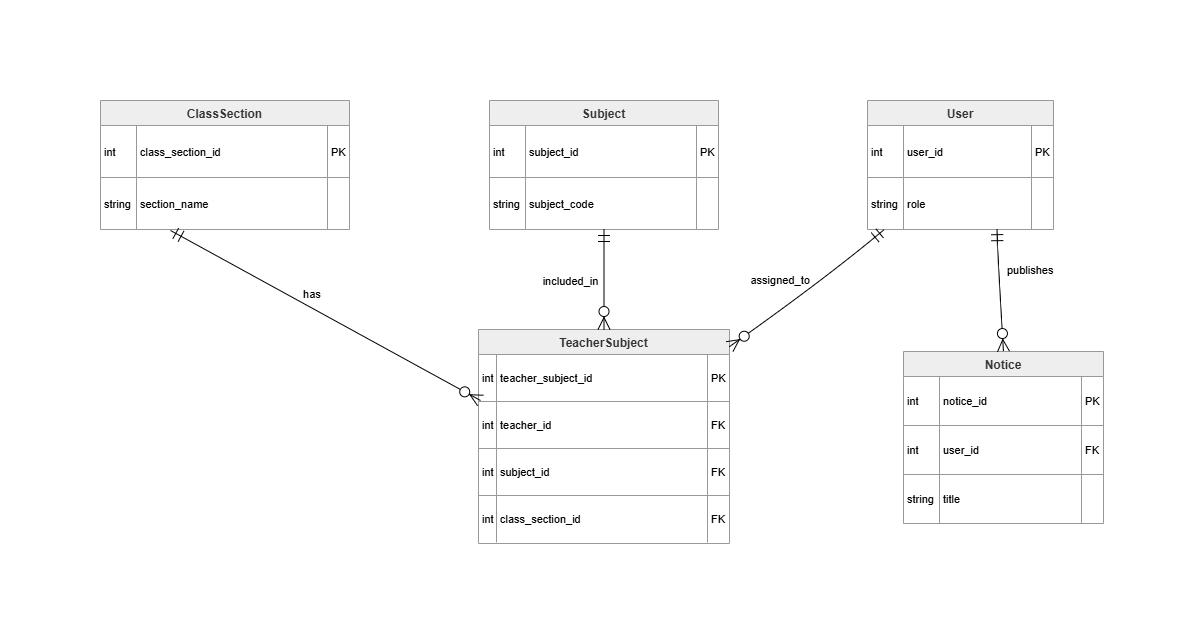

The diagram above was exported from draw.io. Its source (the exported page's mxGraphModel, read from the mxfile embedded in the PNG):
<mxGraphModel dx="683" dy="462" grid="1" gridSize="10" guides="1" tooltips="1" connect="1" arrows="1" fold="1" page="1" pageScale="1" pageWidth="850" pageHeight="1100" math="0" shadow="0">
  <root>
    <mxCell id="0" />
    <mxCell id="1" parent="0" />
    <mxCell id="XaX8DWn8DoVVtZyn6FOz-2" parent="1" style="shape=table;startSize=25;container=1;collapsible=0;childLayout=tableLayout;fixedRows=1;rowLines=1;fontStyle=1;align=center;resizeLast=1;fillColor=light-dark(#eeeeee,#1f2020);strokeColor=light-dark(#999999,#cccccc);fontColor=light-dark(#333333,#cccccc);" value="User" vertex="1">
      <mxGeometry height="129" width="186" x="787" y="20" as="geometry" />
    </mxCell>
    <mxCell id="XaX8DWn8DoVVtZyn6FOz-3" parent="XaX8DWn8DoVVtZyn6FOz-2" style="shape=tableRow;horizontal=0;startSize=0;swimlaneHead=0;swimlaneBody=0;fillColor=none;collapsible=0;dropTarget=0;points=[[0,0.5],[1,0.5]];portConstraint=eastwest;top=0;left=0;right=0;bottom=0;" vertex="1">
      <mxGeometry height="52" width="186" y="25" as="geometry" />
    </mxCell>
    <mxCell id="XaX8DWn8DoVVtZyn6FOz-4" parent="XaX8DWn8DoVVtZyn6FOz-3" style="shape=partialRectangle;connectable=0;fillColor=none;top=0;left=0;bottom=0;right=0;align=left;spacingLeft=2;overflow=hidden;fontSize=11;" value="int" vertex="1">
      <mxGeometry height="52" width="36" as="geometry">
        <mxRectangle height="52" width="36" as="alternateBounds" />
      </mxGeometry>
    </mxCell>
    <mxCell id="XaX8DWn8DoVVtZyn6FOz-5" parent="XaX8DWn8DoVVtZyn6FOz-3" style="shape=partialRectangle;connectable=0;fillColor=none;top=0;left=0;bottom=0;right=0;align=left;spacingLeft=2;overflow=hidden;fontSize=11;" value="user_id" vertex="1">
      <mxGeometry height="52" width="128" x="36" as="geometry">
        <mxRectangle height="52" width="128" as="alternateBounds" />
      </mxGeometry>
    </mxCell>
    <mxCell id="XaX8DWn8DoVVtZyn6FOz-6" parent="XaX8DWn8DoVVtZyn6FOz-3" style="shape=partialRectangle;connectable=0;fillColor=none;top=0;left=0;bottom=0;right=0;align=left;spacingLeft=2;overflow=hidden;fontSize=11;" value="PK" vertex="1">
      <mxGeometry height="52" width="22" x="164" as="geometry">
        <mxRectangle height="52" width="22" as="alternateBounds" />
      </mxGeometry>
    </mxCell>
    <mxCell id="XaX8DWn8DoVVtZyn6FOz-7" parent="XaX8DWn8DoVVtZyn6FOz-2" style="shape=tableRow;horizontal=0;startSize=0;swimlaneHead=0;swimlaneBody=0;fillColor=none;collapsible=0;dropTarget=0;points=[[0,0.5],[1,0.5]];portConstraint=eastwest;top=0;left=0;right=0;bottom=0;" vertex="1">
      <mxGeometry height="52" width="186" y="77" as="geometry" />
    </mxCell>
    <mxCell id="XaX8DWn8DoVVtZyn6FOz-8" parent="XaX8DWn8DoVVtZyn6FOz-7" style="shape=partialRectangle;connectable=0;fillColor=none;top=0;left=0;bottom=0;right=0;align=left;spacingLeft=2;overflow=hidden;fontSize=11;" value="string" vertex="1">
      <mxGeometry height="52" width="36" as="geometry">
        <mxRectangle height="52" width="36" as="alternateBounds" />
      </mxGeometry>
    </mxCell>
    <mxCell id="XaX8DWn8DoVVtZyn6FOz-9" parent="XaX8DWn8DoVVtZyn6FOz-7" style="shape=partialRectangle;connectable=0;fillColor=none;top=0;left=0;bottom=0;right=0;align=left;spacingLeft=2;overflow=hidden;fontSize=11;" value="role" vertex="1">
      <mxGeometry height="52" width="128" x="36" as="geometry">
        <mxRectangle height="52" width="128" as="alternateBounds" />
      </mxGeometry>
    </mxCell>
    <mxCell id="XaX8DWn8DoVVtZyn6FOz-10" parent="XaX8DWn8DoVVtZyn6FOz-7" style="shape=partialRectangle;connectable=0;fillColor=none;top=0;left=0;bottom=0;right=0;align=left;spacingLeft=2;overflow=hidden;fontSize=11;" value="" vertex="1">
      <mxGeometry height="52" width="22" x="164" as="geometry">
        <mxRectangle height="52" width="22" as="alternateBounds" />
      </mxGeometry>
    </mxCell>
    <mxCell id="XaX8DWn8DoVVtZyn6FOz-11" parent="1" style="shape=table;startSize=25;container=1;collapsible=0;childLayout=tableLayout;fixedRows=1;rowLines=1;fontStyle=1;align=center;resizeLast=1;fillColor=light-dark(#eeeeee,#1f2020);strokeColor=light-dark(#999999,#cccccc);fontColor=light-dark(#333333,#cccccc);" value="Subject" vertex="1">
      <mxGeometry height="129" width="229" x="409" y="20" as="geometry" />
    </mxCell>
    <mxCell id="XaX8DWn8DoVVtZyn6FOz-12" parent="XaX8DWn8DoVVtZyn6FOz-11" style="shape=tableRow;horizontal=0;startSize=0;swimlaneHead=0;swimlaneBody=0;fillColor=none;collapsible=0;dropTarget=0;points=[[0,0.5],[1,0.5]];portConstraint=eastwest;top=0;left=0;right=0;bottom=0;" vertex="1">
      <mxGeometry height="52" width="229" y="25" as="geometry" />
    </mxCell>
    <mxCell id="XaX8DWn8DoVVtZyn6FOz-13" parent="XaX8DWn8DoVVtZyn6FOz-12" style="shape=partialRectangle;connectable=0;fillColor=none;top=0;left=0;bottom=0;right=0;align=left;spacingLeft=2;overflow=hidden;fontSize=11;" value="int" vertex="1">
      <mxGeometry height="52" width="36" as="geometry">
        <mxRectangle height="52" width="36" as="alternateBounds" />
      </mxGeometry>
    </mxCell>
    <mxCell id="XaX8DWn8DoVVtZyn6FOz-14" parent="XaX8DWn8DoVVtZyn6FOz-12" style="shape=partialRectangle;connectable=0;fillColor=none;top=0;left=0;bottom=0;right=0;align=left;spacingLeft=2;overflow=hidden;fontSize=11;" value="subject_id" vertex="1">
      <mxGeometry height="52" width="171" x="36" as="geometry">
        <mxRectangle height="52" width="171" as="alternateBounds" />
      </mxGeometry>
    </mxCell>
    <mxCell id="XaX8DWn8DoVVtZyn6FOz-15" parent="XaX8DWn8DoVVtZyn6FOz-12" style="shape=partialRectangle;connectable=0;fillColor=none;top=0;left=0;bottom=0;right=0;align=left;spacingLeft=2;overflow=hidden;fontSize=11;" value="PK" vertex="1">
      <mxGeometry height="52" width="22" x="207" as="geometry">
        <mxRectangle height="52" width="22" as="alternateBounds" />
      </mxGeometry>
    </mxCell>
    <mxCell id="XaX8DWn8DoVVtZyn6FOz-16" parent="XaX8DWn8DoVVtZyn6FOz-11" style="shape=tableRow;horizontal=0;startSize=0;swimlaneHead=0;swimlaneBody=0;fillColor=none;collapsible=0;dropTarget=0;points=[[0,0.5],[1,0.5]];portConstraint=eastwest;top=0;left=0;right=0;bottom=0;" vertex="1">
      <mxGeometry height="52" width="229" y="77" as="geometry" />
    </mxCell>
    <mxCell id="XaX8DWn8DoVVtZyn6FOz-17" parent="XaX8DWn8DoVVtZyn6FOz-16" style="shape=partialRectangle;connectable=0;fillColor=none;top=0;left=0;bottom=0;right=0;align=left;spacingLeft=2;overflow=hidden;fontSize=11;" value="string" vertex="1">
      <mxGeometry height="52" width="36" as="geometry">
        <mxRectangle height="52" width="36" as="alternateBounds" />
      </mxGeometry>
    </mxCell>
    <mxCell id="XaX8DWn8DoVVtZyn6FOz-18" parent="XaX8DWn8DoVVtZyn6FOz-16" style="shape=partialRectangle;connectable=0;fillColor=none;top=0;left=0;bottom=0;right=0;align=left;spacingLeft=2;overflow=hidden;fontSize=11;" value="subject_code" vertex="1">
      <mxGeometry height="52" width="171" x="36" as="geometry">
        <mxRectangle height="52" width="171" as="alternateBounds" />
      </mxGeometry>
    </mxCell>
    <mxCell id="XaX8DWn8DoVVtZyn6FOz-19" parent="XaX8DWn8DoVVtZyn6FOz-16" style="shape=partialRectangle;connectable=0;fillColor=none;top=0;left=0;bottom=0;right=0;align=left;spacingLeft=2;overflow=hidden;fontSize=11;" value="" vertex="1">
      <mxGeometry height="52" width="22" x="207" as="geometry">
        <mxRectangle height="52" width="22" as="alternateBounds" />
      </mxGeometry>
    </mxCell>
    <mxCell id="XaX8DWn8DoVVtZyn6FOz-20" parent="1" style="shape=table;startSize=25;container=1;collapsible=0;childLayout=tableLayout;fixedRows=1;rowLines=1;fontStyle=1;align=center;resizeLast=1;fillColor=light-dark(#eeeeee,#1f2020);strokeColor=light-dark(#999999,#cccccc);fontColor=light-dark(#333333,#cccccc);" value="ClassSection" vertex="1">
      <mxGeometry height="129" width="249" x="20" y="20" as="geometry" />
    </mxCell>
    <mxCell id="XaX8DWn8DoVVtZyn6FOz-21" parent="XaX8DWn8DoVVtZyn6FOz-20" style="shape=tableRow;horizontal=0;startSize=0;swimlaneHead=0;swimlaneBody=0;fillColor=none;collapsible=0;dropTarget=0;points=[[0,0.5],[1,0.5]];portConstraint=eastwest;top=0;left=0;right=0;bottom=0;" vertex="1">
      <mxGeometry height="52" width="249" y="25" as="geometry" />
    </mxCell>
    <mxCell id="XaX8DWn8DoVVtZyn6FOz-22" parent="XaX8DWn8DoVVtZyn6FOz-21" style="shape=partialRectangle;connectable=0;fillColor=none;top=0;left=0;bottom=0;right=0;align=left;spacingLeft=2;overflow=hidden;fontSize=11;" value="int" vertex="1">
      <mxGeometry height="52" width="36" as="geometry">
        <mxRectangle height="52" width="36" as="alternateBounds" />
      </mxGeometry>
    </mxCell>
    <mxCell id="XaX8DWn8DoVVtZyn6FOz-23" parent="XaX8DWn8DoVVtZyn6FOz-21" style="shape=partialRectangle;connectable=0;fillColor=none;top=0;left=0;bottom=0;right=0;align=left;spacingLeft=2;overflow=hidden;fontSize=11;" value="class_section_id" vertex="1">
      <mxGeometry height="52" width="191" x="36" as="geometry">
        <mxRectangle height="52" width="191" as="alternateBounds" />
      </mxGeometry>
    </mxCell>
    <mxCell id="XaX8DWn8DoVVtZyn6FOz-24" parent="XaX8DWn8DoVVtZyn6FOz-21" style="shape=partialRectangle;connectable=0;fillColor=none;top=0;left=0;bottom=0;right=0;align=left;spacingLeft=2;overflow=hidden;fontSize=11;" value="PK" vertex="1">
      <mxGeometry height="52" width="22" x="227" as="geometry">
        <mxRectangle height="52" width="22" as="alternateBounds" />
      </mxGeometry>
    </mxCell>
    <mxCell id="XaX8DWn8DoVVtZyn6FOz-25" parent="XaX8DWn8DoVVtZyn6FOz-20" style="shape=tableRow;horizontal=0;startSize=0;swimlaneHead=0;swimlaneBody=0;fillColor=none;collapsible=0;dropTarget=0;points=[[0,0.5],[1,0.5]];portConstraint=eastwest;top=0;left=0;right=0;bottom=0;" vertex="1">
      <mxGeometry height="52" width="249" y="77" as="geometry" />
    </mxCell>
    <mxCell id="XaX8DWn8DoVVtZyn6FOz-26" parent="XaX8DWn8DoVVtZyn6FOz-25" style="shape=partialRectangle;connectable=0;fillColor=none;top=0;left=0;bottom=0;right=0;align=left;spacingLeft=2;overflow=hidden;fontSize=11;" value="string" vertex="1">
      <mxGeometry height="52" width="36" as="geometry">
        <mxRectangle height="52" width="36" as="alternateBounds" />
      </mxGeometry>
    </mxCell>
    <mxCell id="XaX8DWn8DoVVtZyn6FOz-27" parent="XaX8DWn8DoVVtZyn6FOz-25" style="shape=partialRectangle;connectable=0;fillColor=none;top=0;left=0;bottom=0;right=0;align=left;spacingLeft=2;overflow=hidden;fontSize=11;" value="section_name" vertex="1">
      <mxGeometry height="52" width="191" x="36" as="geometry">
        <mxRectangle height="52" width="191" as="alternateBounds" />
      </mxGeometry>
    </mxCell>
    <mxCell id="XaX8DWn8DoVVtZyn6FOz-28" parent="XaX8DWn8DoVVtZyn6FOz-25" style="shape=partialRectangle;connectable=0;fillColor=none;top=0;left=0;bottom=0;right=0;align=left;spacingLeft=2;overflow=hidden;fontSize=11;" value="" vertex="1">
      <mxGeometry height="52" width="22" x="227" as="geometry">
        <mxRectangle height="52" width="22" as="alternateBounds" />
      </mxGeometry>
    </mxCell>
    <mxCell id="XaX8DWn8DoVVtZyn6FOz-29" parent="1" style="shape=table;startSize=25;container=1;collapsible=0;childLayout=tableLayout;fixedRows=1;rowLines=1;fontStyle=1;align=center;resizeLast=1;fillColor=light-dark(#eeeeee,#1f2020);strokeColor=light-dark(#999999,#cccccc);fontColor=light-dark(#333333,#cccccc);" value="TeacherSubject" vertex="1">
      <mxGeometry height="214" width="251" x="398" y="249" as="geometry" />
    </mxCell>
    <mxCell id="XaX8DWn8DoVVtZyn6FOz-30" parent="XaX8DWn8DoVVtZyn6FOz-29" style="shape=tableRow;horizontal=0;startSize=0;swimlaneHead=0;swimlaneBody=0;fillColor=none;collapsible=0;dropTarget=0;points=[[0,0.5],[1,0.5]];portConstraint=eastwest;top=0;left=0;right=0;bottom=0;" vertex="1">
      <mxGeometry height="47" width="251" y="25" as="geometry" />
    </mxCell>
    <mxCell id="XaX8DWn8DoVVtZyn6FOz-31" parent="XaX8DWn8DoVVtZyn6FOz-30" style="shape=partialRectangle;connectable=0;fillColor=none;top=0;left=0;bottom=0;right=0;align=left;spacingLeft=2;overflow=hidden;fontSize=11;" value="int" vertex="1">
      <mxGeometry height="47" width="18" as="geometry">
        <mxRectangle height="47" width="18" as="alternateBounds" />
      </mxGeometry>
    </mxCell>
    <mxCell id="XaX8DWn8DoVVtZyn6FOz-32" parent="XaX8DWn8DoVVtZyn6FOz-30" style="shape=partialRectangle;connectable=0;fillColor=none;top=0;left=0;bottom=0;right=0;align=left;spacingLeft=2;overflow=hidden;fontSize=11;" value="teacher_subject_id" vertex="1">
      <mxGeometry height="47" width="211" x="18" as="geometry">
        <mxRectangle height="47" width="211" as="alternateBounds" />
      </mxGeometry>
    </mxCell>
    <mxCell id="XaX8DWn8DoVVtZyn6FOz-33" parent="XaX8DWn8DoVVtZyn6FOz-30" style="shape=partialRectangle;connectable=0;fillColor=none;top=0;left=0;bottom=0;right=0;align=left;spacingLeft=2;overflow=hidden;fontSize=11;" value="PK" vertex="1">
      <mxGeometry height="47" width="22" x="229" as="geometry">
        <mxRectangle height="47" width="22" as="alternateBounds" />
      </mxGeometry>
    </mxCell>
    <mxCell id="XaX8DWn8DoVVtZyn6FOz-34" parent="XaX8DWn8DoVVtZyn6FOz-29" style="shape=tableRow;horizontal=0;startSize=0;swimlaneHead=0;swimlaneBody=0;fillColor=none;collapsible=0;dropTarget=0;points=[[0,0.5],[1,0.5]];portConstraint=eastwest;top=0;left=0;right=0;bottom=0;" vertex="1">
      <mxGeometry height="47" width="251" y="72" as="geometry" />
    </mxCell>
    <mxCell id="XaX8DWn8DoVVtZyn6FOz-35" parent="XaX8DWn8DoVVtZyn6FOz-34" style="shape=partialRectangle;connectable=0;fillColor=none;top=0;left=0;bottom=0;right=0;align=left;spacingLeft=2;overflow=hidden;fontSize=11;" value="int" vertex="1">
      <mxGeometry height="47" width="18" as="geometry">
        <mxRectangle height="47" width="18" as="alternateBounds" />
      </mxGeometry>
    </mxCell>
    <mxCell id="XaX8DWn8DoVVtZyn6FOz-36" parent="XaX8DWn8DoVVtZyn6FOz-34" style="shape=partialRectangle;connectable=0;fillColor=none;top=0;left=0;bottom=0;right=0;align=left;spacingLeft=2;overflow=hidden;fontSize=11;" value="teacher_id" vertex="1">
      <mxGeometry height="47" width="211" x="18" as="geometry">
        <mxRectangle height="47" width="211" as="alternateBounds" />
      </mxGeometry>
    </mxCell>
    <mxCell id="XaX8DWn8DoVVtZyn6FOz-37" parent="XaX8DWn8DoVVtZyn6FOz-34" style="shape=partialRectangle;connectable=0;fillColor=none;top=0;left=0;bottom=0;right=0;align=left;spacingLeft=2;overflow=hidden;fontSize=11;" value="FK" vertex="1">
      <mxGeometry height="47" width="22" x="229" as="geometry">
        <mxRectangle height="47" width="22" as="alternateBounds" />
      </mxGeometry>
    </mxCell>
    <mxCell id="XaX8DWn8DoVVtZyn6FOz-38" parent="XaX8DWn8DoVVtZyn6FOz-29" style="shape=tableRow;horizontal=0;startSize=0;swimlaneHead=0;swimlaneBody=0;fillColor=none;collapsible=0;dropTarget=0;points=[[0,0.5],[1,0.5]];portConstraint=eastwest;top=0;left=0;right=0;bottom=0;" vertex="1">
      <mxGeometry height="47" width="251" y="119" as="geometry" />
    </mxCell>
    <mxCell id="XaX8DWn8DoVVtZyn6FOz-39" parent="XaX8DWn8DoVVtZyn6FOz-38" style="shape=partialRectangle;connectable=0;fillColor=none;top=0;left=0;bottom=0;right=0;align=left;spacingLeft=2;overflow=hidden;fontSize=11;" value="int" vertex="1">
      <mxGeometry height="47" width="18" as="geometry">
        <mxRectangle height="47" width="18" as="alternateBounds" />
      </mxGeometry>
    </mxCell>
    <mxCell id="XaX8DWn8DoVVtZyn6FOz-40" parent="XaX8DWn8DoVVtZyn6FOz-38" style="shape=partialRectangle;connectable=0;fillColor=none;top=0;left=0;bottom=0;right=0;align=left;spacingLeft=2;overflow=hidden;fontSize=11;" value="subject_id" vertex="1">
      <mxGeometry height="47" width="211" x="18" as="geometry">
        <mxRectangle height="47" width="211" as="alternateBounds" />
      </mxGeometry>
    </mxCell>
    <mxCell id="XaX8DWn8DoVVtZyn6FOz-41" parent="XaX8DWn8DoVVtZyn6FOz-38" style="shape=partialRectangle;connectable=0;fillColor=none;top=0;left=0;bottom=0;right=0;align=left;spacingLeft=2;overflow=hidden;fontSize=11;" value="FK" vertex="1">
      <mxGeometry height="47" width="22" x="229" as="geometry">
        <mxRectangle height="47" width="22" as="alternateBounds" />
      </mxGeometry>
    </mxCell>
    <mxCell id="XaX8DWn8DoVVtZyn6FOz-42" parent="XaX8DWn8DoVVtZyn6FOz-29" style="shape=tableRow;horizontal=0;startSize=0;swimlaneHead=0;swimlaneBody=0;fillColor=none;collapsible=0;dropTarget=0;points=[[0,0.5],[1,0.5]];portConstraint=eastwest;top=0;left=0;right=0;bottom=0;" vertex="1">
      <mxGeometry height="47" width="251" y="166" as="geometry" />
    </mxCell>
    <mxCell id="XaX8DWn8DoVVtZyn6FOz-43" parent="XaX8DWn8DoVVtZyn6FOz-42" style="shape=partialRectangle;connectable=0;fillColor=none;top=0;left=0;bottom=0;right=0;align=left;spacingLeft=2;overflow=hidden;fontSize=11;" value="int" vertex="1">
      <mxGeometry height="47" width="18" as="geometry">
        <mxRectangle height="47" width="18" as="alternateBounds" />
      </mxGeometry>
    </mxCell>
    <mxCell id="XaX8DWn8DoVVtZyn6FOz-44" parent="XaX8DWn8DoVVtZyn6FOz-42" style="shape=partialRectangle;connectable=0;fillColor=none;top=0;left=0;bottom=0;right=0;align=left;spacingLeft=2;overflow=hidden;fontSize=11;" value="class_section_id" vertex="1">
      <mxGeometry height="47" width="211" x="18" as="geometry">
        <mxRectangle height="47" width="211" as="alternateBounds" />
      </mxGeometry>
    </mxCell>
    <mxCell id="XaX8DWn8DoVVtZyn6FOz-45" parent="XaX8DWn8DoVVtZyn6FOz-42" style="shape=partialRectangle;connectable=0;fillColor=none;top=0;left=0;bottom=0;right=0;align=left;spacingLeft=2;overflow=hidden;fontSize=11;" value="FK" vertex="1">
      <mxGeometry height="47" width="22" x="229" as="geometry">
        <mxRectangle height="47" width="22" as="alternateBounds" />
      </mxGeometry>
    </mxCell>
    <mxCell id="XaX8DWn8DoVVtZyn6FOz-46" parent="1" style="shape=table;startSize=25;container=1;collapsible=0;childLayout=tableLayout;fixedRows=1;rowLines=1;fontStyle=1;align=center;resizeLast=1;fillColor=light-dark(#eeeeee,#1f2020);strokeColor=light-dark(#999999,#cccccc);fontColor=light-dark(#333333,#cccccc);" value="Notice" vertex="1">
      <mxGeometry height="172" width="200" x="823" y="271" as="geometry" />
    </mxCell>
    <mxCell id="XaX8DWn8DoVVtZyn6FOz-47" parent="XaX8DWn8DoVVtZyn6FOz-46" style="shape=tableRow;horizontal=0;startSize=0;swimlaneHead=0;swimlaneBody=0;fillColor=none;collapsible=0;dropTarget=0;points=[[0,0.5],[1,0.5]];portConstraint=eastwest;top=0;left=0;right=0;bottom=0;" vertex="1">
      <mxGeometry height="49" width="200" y="25" as="geometry" />
    </mxCell>
    <mxCell id="XaX8DWn8DoVVtZyn6FOz-48" parent="XaX8DWn8DoVVtZyn6FOz-47" style="shape=partialRectangle;connectable=0;fillColor=none;top=0;left=0;bottom=0;right=0;align=left;spacingLeft=2;overflow=hidden;fontSize=11;" value="int" vertex="1">
      <mxGeometry height="49" width="36" as="geometry">
        <mxRectangle height="49" width="36" as="alternateBounds" />
      </mxGeometry>
    </mxCell>
    <mxCell id="XaX8DWn8DoVVtZyn6FOz-49" parent="XaX8DWn8DoVVtZyn6FOz-47" style="shape=partialRectangle;connectable=0;fillColor=none;top=0;left=0;bottom=0;right=0;align=left;spacingLeft=2;overflow=hidden;fontSize=11;" value="notice_id" vertex="1">
      <mxGeometry height="49" width="142" x="36" as="geometry">
        <mxRectangle height="49" width="142" as="alternateBounds" />
      </mxGeometry>
    </mxCell>
    <mxCell id="XaX8DWn8DoVVtZyn6FOz-50" parent="XaX8DWn8DoVVtZyn6FOz-47" style="shape=partialRectangle;connectable=0;fillColor=none;top=0;left=0;bottom=0;right=0;align=left;spacingLeft=2;overflow=hidden;fontSize=11;" value="PK" vertex="1">
      <mxGeometry height="49" width="22" x="178" as="geometry">
        <mxRectangle height="49" width="22" as="alternateBounds" />
      </mxGeometry>
    </mxCell>
    <mxCell id="XaX8DWn8DoVVtZyn6FOz-51" parent="XaX8DWn8DoVVtZyn6FOz-46" style="shape=tableRow;horizontal=0;startSize=0;swimlaneHead=0;swimlaneBody=0;fillColor=none;collapsible=0;dropTarget=0;points=[[0,0.5],[1,0.5]];portConstraint=eastwest;top=0;left=0;right=0;bottom=0;" vertex="1">
      <mxGeometry height="49" width="200" y="74" as="geometry" />
    </mxCell>
    <mxCell id="XaX8DWn8DoVVtZyn6FOz-52" parent="XaX8DWn8DoVVtZyn6FOz-51" style="shape=partialRectangle;connectable=0;fillColor=none;top=0;left=0;bottom=0;right=0;align=left;spacingLeft=2;overflow=hidden;fontSize=11;" value="int" vertex="1">
      <mxGeometry height="49" width="36" as="geometry">
        <mxRectangle height="49" width="36" as="alternateBounds" />
      </mxGeometry>
    </mxCell>
    <mxCell id="XaX8DWn8DoVVtZyn6FOz-53" parent="XaX8DWn8DoVVtZyn6FOz-51" style="shape=partialRectangle;connectable=0;fillColor=none;top=0;left=0;bottom=0;right=0;align=left;spacingLeft=2;overflow=hidden;fontSize=11;" value="user_id" vertex="1">
      <mxGeometry height="49" width="142" x="36" as="geometry">
        <mxRectangle height="49" width="142" as="alternateBounds" />
      </mxGeometry>
    </mxCell>
    <mxCell id="XaX8DWn8DoVVtZyn6FOz-54" parent="XaX8DWn8DoVVtZyn6FOz-51" style="shape=partialRectangle;connectable=0;fillColor=none;top=0;left=0;bottom=0;right=0;align=left;spacingLeft=2;overflow=hidden;fontSize=11;" value="FK" vertex="1">
      <mxGeometry height="49" width="22" x="178" as="geometry">
        <mxRectangle height="49" width="22" as="alternateBounds" />
      </mxGeometry>
    </mxCell>
    <mxCell id="XaX8DWn8DoVVtZyn6FOz-55" parent="XaX8DWn8DoVVtZyn6FOz-46" style="shape=tableRow;horizontal=0;startSize=0;swimlaneHead=0;swimlaneBody=0;fillColor=none;collapsible=0;dropTarget=0;points=[[0,0.5],[1,0.5]];portConstraint=eastwest;top=0;left=0;right=0;bottom=0;" vertex="1">
      <mxGeometry height="49" width="200" y="123" as="geometry" />
    </mxCell>
    <mxCell id="XaX8DWn8DoVVtZyn6FOz-56" parent="XaX8DWn8DoVVtZyn6FOz-55" style="shape=partialRectangle;connectable=0;fillColor=none;top=0;left=0;bottom=0;right=0;align=left;spacingLeft=2;overflow=hidden;fontSize=11;" value="string" vertex="1">
      <mxGeometry height="49" width="36" as="geometry">
        <mxRectangle height="49" width="36" as="alternateBounds" />
      </mxGeometry>
    </mxCell>
    <mxCell id="XaX8DWn8DoVVtZyn6FOz-57" parent="XaX8DWn8DoVVtZyn6FOz-55" style="shape=partialRectangle;connectable=0;fillColor=none;top=0;left=0;bottom=0;right=0;align=left;spacingLeft=2;overflow=hidden;fontSize=11;" value="title" vertex="1">
      <mxGeometry height="49" width="142" x="36" as="geometry">
        <mxRectangle height="49" width="142" as="alternateBounds" />
      </mxGeometry>
    </mxCell>
    <mxCell id="XaX8DWn8DoVVtZyn6FOz-58" parent="XaX8DWn8DoVVtZyn6FOz-55" style="shape=partialRectangle;connectable=0;fillColor=none;top=0;left=0;bottom=0;right=0;align=left;spacingLeft=2;overflow=hidden;fontSize=11;" value="" vertex="1">
      <mxGeometry height="49" width="22" x="178" as="geometry">
        <mxRectangle height="49" width="22" as="alternateBounds" />
      </mxGeometry>
    </mxCell>
    <mxCell id="XaX8DWn8DoVVtZyn6FOz-59" edge="1" parent="1" source="XaX8DWn8DoVVtZyn6FOz-2" style="curved=1;startArrow=ERmandOne;startSize=10;;endArrow=ERzeroToMany;endSize=10;;exitX=0.09;exitY=1;entryX=1;entryY=0.08;rounded=0;" target="XaX8DWn8DoVVtZyn6FOz-29" value="assigned_to">
      <mxGeometry relative="1" x="0.1723" y="-25" as="geometry">
        <mxPoint as="offset" />
        <Array as="points">
          <mxPoint x="744" y="199" />
        </Array>
      </mxGeometry>
    </mxCell>
    <mxCell id="XaX8DWn8DoVVtZyn6FOz-60" edge="1" parent="1" source="XaX8DWn8DoVVtZyn6FOz-11" style="curved=1;startArrow=ERmandOne;startSize=10;;endArrow=ERzeroToMany;endSize=10;;exitX=0.5;exitY=1;entryX=0.5;entryY=0;rounded=0;" target="XaX8DWn8DoVVtZyn6FOz-29" value="included_in">
      <mxGeometry relative="1" x="0.02" y="-33" as="geometry">
        <mxPoint as="offset" />
        <Array as="points" />
      </mxGeometry>
    </mxCell>
    <mxCell id="XaX8DWn8DoVVtZyn6FOz-61" edge="1" parent="1" style="curved=1;startArrow=ERmandOne;startSize=10;;endArrow=ERzeroToMany;endSize=10;;rounded=0;" value="has">
      <mxGeometry relative="1" x="-0.123" y="13" as="geometry">
        <mxPoint as="offset" />
        <Array as="points">
          <mxPoint x="90" y="150" />
        </Array>
        <mxPoint x="90" y="150" as="sourcePoint" />
        <mxPoint x="400" y="320" as="targetPoint" />
      </mxGeometry>
    </mxCell>
    <mxCell id="XaX8DWn8DoVVtZyn6FOz-62" edge="1" parent="1" source="XaX8DWn8DoVVtZyn6FOz-7" style="curved=1;startArrow=ERmandOne;startSize=10;;endArrow=ERzeroToMany;endSize=10;;exitX=0.697;exitY=0.984;entryX=0.5;entryY=0;rounded=0;exitDx=0;exitDy=0;exitPerimeter=0;" target="XaX8DWn8DoVVtZyn6FOz-46" value="publishes">
      <mxGeometry relative="1" x="-0.2886" y="32" as="geometry">
        <mxPoint as="offset" />
        <Array as="points">
          <mxPoint x="917" y="170" />
        </Array>
      </mxGeometry>
    </mxCell>
  </root>
</mxGraphModel>